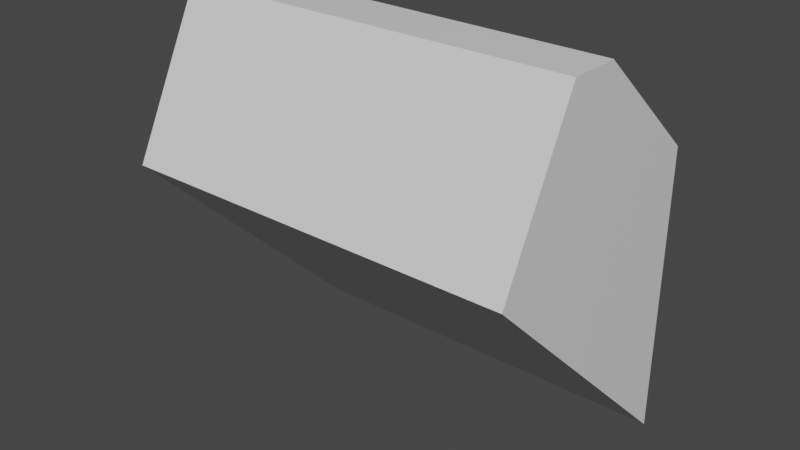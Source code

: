 # Source: Target2.blend  (saved by Blender 3.2.14; exported with 4.5.12 LTS)
import bpy
from mathutils import Matrix  # noqa: F401  (used for matrix-valued properties, if any)

bpy.ops.wm.read_factory_settings(use_empty=True)
scene = bpy.context.scene
scene.name = 'Scene'

# ---- materials (node trees are filled in below, after node groups)
mat_material = bpy.data.materials.new('Material')
mat_material.alpha_threshold = 0.0
mat_material.use_transparent_shadow = False
mat_material.line_color = (0.0, 0.0, 0.0, 1.0)

# ---- material node trees
mat_material.use_nodes = True; mat_material.node_tree.nodes.clear()
_N = mat_material.node_tree.nodes; _L = mat_material.node_tree.links
n0 = _N.new('ShaderNodeOutputMaterial'); n0.name = 'Material Output'; n0.location = (300, 300)
n1 = _N.new('ShaderNodeBsdfPrincipled'); n1.name = 'Principled BSDF'; n1.location = (10, 300)
n1.distribution = 'GGX'
n1.subsurface_method = 'RANDOM_WALK_SKIN'
n1.inputs[2].default_value = 0.4
n1.inputs[3].default_value = 1.45
n1.inputs[27].default_value = (0.0, 0.0, 0.0, 1.0)
n1.inputs[28].default_value = 1.0
_L.new(n1.outputs[0], n0.inputs[0])
n0.is_active_output = True

# ---- world
world_world = bpy.data.worlds.new('World'); scene.world = world_world
world_world.use_nodes = True; world_world.node_tree.nodes.clear()
_N = world_world.node_tree.nodes; _L = world_world.node_tree.links
n0 = _N.new('ShaderNodeOutputWorld'); n0.name = 'World Output'; n0.location = (300, 300)
n1 = _N.new('ShaderNodeBackground'); n1.name = 'Background'; n1.location = (10, 300)
n1.inputs[0].default_value = (0.05088, 0.05088, 0.05088, 1.0)
_L.new(n1.outputs[0], n0.inputs[0])
n0.is_active_output = True
world_world.color = (0.05088, 0.05088, 0.05088)
world_world.use_sun_shadow = False
world_world.sun_shadow_jitter_overblur = 0.0

# ---- meshes
me_cube_003 = bpy.data.meshes.new('Cube.003')
me_cube_003.from_pydata([(1.004, -0.3673, 0.8494), (-0.9962, -0.3673, 0.8494), (-0.9962, -0.08174, 0.8494), (1.004, -0.1128, 0.8494), (-0.9962, 0.5169, 0.3875), (-0.9962, 0.518, -1.151), (1.004, 0.5136, 0.3034), (1.004, 0.5184, -1.151), (1.004, -0.7553, 0.07356), (-0.9962, -0.7532, 0.07761)], [], [(3, 2, 1, 0), (8, 0, 1, 9), (1, 2, 4, 5, 9), (8, 7, 6, 3, 0), (5, 4, 6, 7), (9, 5, 7, 8), (6, 4, 2, 3)])
_uv = me_cube_003.uv_layers.new(name='UVMap')
_uv.uv.foreach_set('vector', [0.625, 0.7182, 0.875, 0.7143, 0.875, 0.75, 0.625, 0.75, 0.528, 0.75, 0.625, 0.75, 0.625, 1.0, 0.5285, 1.0, 0.625, 0.0, 0.625, 0.0357, 0.5673, 0.1153, 0.375, 0.1178, 0.5285, 0.0, 0.528, 0.75, 0.375, 0.6321, 0.5567, 0.635, 0.625, 0.7182, 0.625, 0.75, 0.0, 0.0, 0.5673, 0.1153, 0.5567, 0.635, 0.0, 0.0, 0.5285, 1.0, 0.0, 0.0, 0.0, 0.0, 0.528, 0.75, 0.5567, 0.635, 0.5673, 0.1153, 0.625, 0.0357, 0.625, 0.7182])
me_cube_003.materials.append(mat_material)
me_cube_003.use_mirror_vertex_groups = False
me_cube_003.update()

# ---- objects
ob_cube_003 = bpy.data.objects.new('Cube.003', me_cube_003)

# ---- transforms, parenting, visibility, modifiers, constraints
ob_cube_003.location = (3.402, 0.1322, 0.1506)
ob_cube_003.lock_rotations_4d = False
ob_cube_003.empty_display_type = 'ARROWS'
ob_cube_003.lineart.crease_threshold = 0.0

# ---- collection membership
scene.collection.objects.link(ob_cube_003)

# ---- scene / render settings (as saved in the file)
scene.frame_start = 1; scene.frame_end = 250; scene.frame_set(1)
scene.render.engine = 'BLENDER_EEVEE_NEXT'
scene.cycles.sampling_pattern = 'TABULATED_SOBOL'
scene.cycles.use_light_tree = False
scene.view_settings.view_transform = 'Filmic'
bpy.context.view_layer.update()

# ---- added for rendering (the .blend has no active camera and no usable light): camera, sun
cam_auto = bpy.data.cameras.new('AutoCamera')
cam_auto.lens = 50.0
cam_auto.sensor_width = 36.0
cam_auto.clip_end = 1000.0
ob_auto_camera = bpy.data.objects.new('AutoCamera', cam_auto)
scene.collection.objects.link(ob_auto_camera)
ob_auto_camera.location = (6.27573, -3.43026, 2.29602)
ob_auto_camera.rotation_euler = (1.09748, -7.21219e-08, 0.694738)
scene.camera = ob_auto_camera
light_auto_sun = bpy.data.lights.new('AutoSun', 'SUN')
light_auto_sun.energy = 3.0
light_auto_sun.angle = 0.0523599
ob_auto_sun = bpy.data.objects.new('AutoSun', light_auto_sun)
scene.collection.objects.link(ob_auto_sun)
ob_auto_sun.rotation_euler = (0.872665, 0.174533, 0.523599)
bpy.context.view_layer.update()
